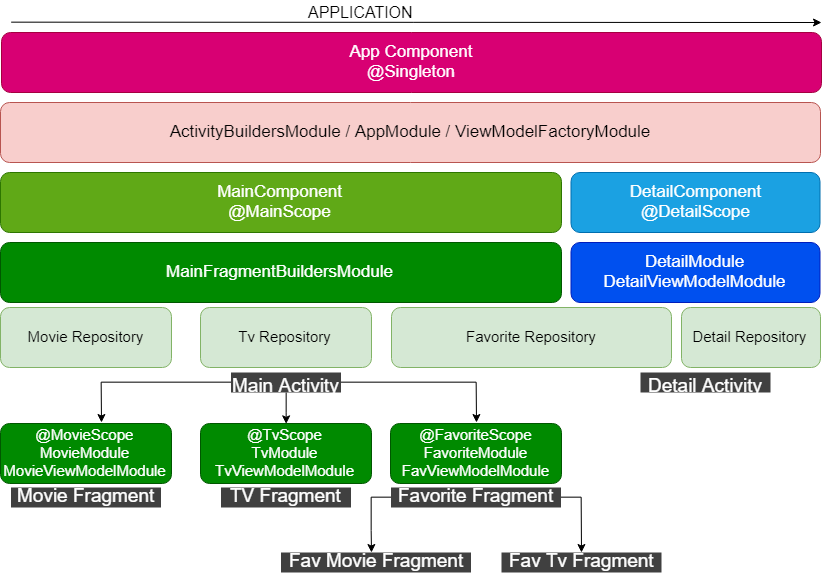

The diagram above was exported from draw.io. Its source (the exported page's mxGraphModel, read from the mxfile embedded in the PNG):
<mxGraphModel dx="2247" dy="827" grid="1" gridSize="10" guides="1" tooltips="1" connect="1" arrows="1" fold="1" page="1" pageScale="1" pageWidth="827" pageHeight="1169" math="0" shadow="0">
  <root>
    <mxCell id="0" />
    <mxCell id="1" parent="0" />
    <mxCell id="zM-kEsssbNXPQ12X92GB-1" value="App Component&lt;br style=&quot;font-size: 17px;&quot;&gt;@Singleton" style="rounded=1;whiteSpace=wrap;html=1;fillColor=#d80073;strokeColor=#A50040;fontColor=#ffffff;fontSize=17;" parent="1" vertex="1">
      <mxGeometry y="40" width="820" height="60" as="geometry" />
    </mxCell>
    <mxCell id="zM-kEsssbNXPQ12X92GB-2" value="ActivityBuildersModule / AppModule / ViewModelFactoryModule" style="rounded=1;whiteSpace=wrap;html=1;fillColor=#f8cecc;strokeColor=#b85450;fontSize=17;fontColor=#030303;" parent="1" vertex="1">
      <mxGeometry x="-1" y="110" width="820" height="60" as="geometry" />
    </mxCell>
    <mxCell id="zM-kEsssbNXPQ12X92GB-3" value="MainComponent&lt;br&gt;@MainScope" style="rounded=1;whiteSpace=wrap;html=1;fillColor=#60a917;strokeColor=#2D7600;fontSize=17;fontColor=#ffffff;" parent="1" vertex="1">
      <mxGeometry x="-1.0000000000000338" y="180" width="561" height="60" as="geometry" />
    </mxCell>
    <mxCell id="zM-kEsssbNXPQ12X92GB-4" value="MainFragmentBuildersModule" style="rounded=1;whiteSpace=wrap;html=1;fillColor=#008a00;strokeColor=#005700;fontSize=17;fontColor=#ffffff;" parent="1" vertex="1">
      <mxGeometry x="-1.0000000000000675" y="250" width="561" height="60" as="geometry" />
    </mxCell>
    <mxCell id="zM-kEsssbNXPQ12X92GB-5" value="@MovieScope&lt;br style=&quot;font-size: 15px;&quot;&gt;MovieModule&lt;br style=&quot;font-size: 15px;&quot;&gt;MovieViewModelModule" style="rounded=1;whiteSpace=wrap;html=1;fontSize=15;fontColor=#ffffff;fillColor=#008a00;strokeColor=#005700;" parent="1" vertex="1">
      <mxGeometry x="-0.9999999999999436" y="431" width="171" height="60" as="geometry" />
    </mxCell>
    <mxCell id="zM-kEsssbNXPQ12X92GB-10" style="edgeStyle=orthogonalEdgeStyle;rounded=0;orthogonalLoop=1;jettySize=auto;html=1;fontSize=19;fontColor=#FFFFFF;" parent="1" source="zM-kEsssbNXPQ12X92GB-9" edge="1">
      <mxGeometry relative="1" as="geometry">
        <mxPoint x="100" y="430" as="targetPoint" />
      </mxGeometry>
    </mxCell>
    <mxCell id="zM-kEsssbNXPQ12X92GB-23" style="edgeStyle=orthogonalEdgeStyle;rounded=0;orthogonalLoop=1;jettySize=auto;html=1;fontSize=15;fontColor=#FFFFFF;" parent="1" source="zM-kEsssbNXPQ12X92GB-9" edge="1">
      <mxGeometry relative="1" as="geometry">
        <mxPoint x="475" y="430" as="targetPoint" />
      </mxGeometry>
    </mxCell>
    <mxCell id="jtKgxP8I3QyJ-hft_n-s-14" style="edgeStyle=orthogonalEdgeStyle;rounded=0;orthogonalLoop=1;jettySize=auto;html=1;entryX=0.5;entryY=0;entryDx=0;entryDy=0;" edge="1" parent="1" source="zM-kEsssbNXPQ12X92GB-9" target="zM-kEsssbNXPQ12X92GB-19">
      <mxGeometry relative="1" as="geometry" />
    </mxCell>
    <mxCell id="zM-kEsssbNXPQ12X92GB-9" value="Main Activity" style="text;html=1;resizable=0;points=[];autosize=1;align=center;verticalAlign=top;spacingTop=-4;fontSize=19;fontColor=#FFFFFF;fillColor=#404040;" parent="1" vertex="1">
      <mxGeometry x="229.5" y="380" width="110" height="20" as="geometry" />
    </mxCell>
    <mxCell id="zM-kEsssbNXPQ12X92GB-13" value="Movie Fragment" style="text;html=1;resizable=0;points=[];autosize=1;align=center;verticalAlign=middle;spacingTop=-4;fontSize=19;fontColor=#FFFFFF;fillColor=#404040;" parent="1" vertex="1">
      <mxGeometry x="9.49999999999984" y="495" width="150" height="20" as="geometry" />
    </mxCell>
    <mxCell id="zM-kEsssbNXPQ12X92GB-14" value="TV Fragment" style="text;html=1;resizable=0;points=[];autosize=1;align=center;verticalAlign=middle;spacingTop=-4;fontSize=19;fontColor=#FFFFFF;fillColor=#404040;" parent="1" vertex="1">
      <mxGeometry x="219.5" y="495" width="130" height="20" as="geometry" />
    </mxCell>
    <mxCell id="jtKgxP8I3QyJ-hft_n-s-15" style="edgeStyle=orthogonalEdgeStyle;rounded=0;orthogonalLoop=1;jettySize=auto;html=1;" edge="1" parent="1" source="zM-kEsssbNXPQ12X92GB-15">
      <mxGeometry relative="1" as="geometry">
        <mxPoint x="370" y="560" as="targetPoint" />
      </mxGeometry>
    </mxCell>
    <mxCell id="jtKgxP8I3QyJ-hft_n-s-16" style="edgeStyle=orthogonalEdgeStyle;rounded=0;orthogonalLoop=1;jettySize=auto;html=1;" edge="1" parent="1" source="zM-kEsssbNXPQ12X92GB-15">
      <mxGeometry relative="1" as="geometry">
        <mxPoint x="580" y="560" as="targetPoint" />
      </mxGeometry>
    </mxCell>
    <mxCell id="zM-kEsssbNXPQ12X92GB-15" value="Favorite Fragment" style="text;html=1;resizable=0;points=[];autosize=1;align=center;verticalAlign=middle;spacingTop=-4;fontSize=19;fontColor=#FFFFFF;fillColor=#404040;" parent="1" vertex="1">
      <mxGeometry x="389.5000000000001" y="495" width="170" height="20" as="geometry" />
    </mxCell>
    <mxCell id="zM-kEsssbNXPQ12X92GB-19" value="@TvScope&lt;br style=&quot;font-size: 15px&quot;&gt;TvModule&lt;br style=&quot;font-size: 15px&quot;&gt;TvViewModelModule" style="rounded=1;whiteSpace=wrap;html=1;fontSize=15;fontColor=#ffffff;fillColor=#008a00;strokeColor=#005700;verticalAlign=middle;" parent="1" vertex="1">
      <mxGeometry x="198.99999999999983" y="431" width="171" height="60" as="geometry" />
    </mxCell>
    <mxCell id="zM-kEsssbNXPQ12X92GB-20" value="@FavoriteScope&lt;br style=&quot;font-size: 15px&quot;&gt;FavoriteModule&lt;br style=&quot;font-size: 15px&quot;&gt;FavViewModelModule" style="rounded=1;whiteSpace=wrap;html=1;fontSize=15;fontColor=#ffffff;fillColor=#008a00;strokeColor=#005700;" parent="1" vertex="1">
      <mxGeometry x="389" y="431" width="171" height="60" as="geometry" />
    </mxCell>
    <mxCell id="zM-kEsssbNXPQ12X92GB-24" value="DetailComponent&lt;br&gt;@DetailScope" style="rounded=1;whiteSpace=wrap;html=1;fillColor=#1ba1e2;strokeColor=#006EAF;fontSize=17;fontColor=#ffffff;" parent="1" vertex="1">
      <mxGeometry x="569.4999999999998" y="180" width="249" height="60" as="geometry" />
    </mxCell>
    <mxCell id="zM-kEsssbNXPQ12X92GB-25" value="DetailModule&lt;br&gt;DetailViewModelModule" style="rounded=1;whiteSpace=wrap;html=1;fillColor=#0050ef;strokeColor=#001DBC;fontSize=17;fontColor=#ffffff;" parent="1" vertex="1">
      <mxGeometry x="569.4999999999999" y="250" width="249" height="60" as="geometry" />
    </mxCell>
    <mxCell id="zM-kEsssbNXPQ12X92GB-26" value="Detail Activity" style="text;html=1;resizable=0;points=[];autosize=1;align=center;verticalAlign=top;spacingTop=-4;fontSize=19;fontColor=#FFFFFF;fillColor=#404040;" parent="1" vertex="1">
      <mxGeometry x="638.9999999999994" y="380" width="130" height="20" as="geometry" />
    </mxCell>
    <mxCell id="jtKgxP8I3QyJ-hft_n-s-5" value="Movie Repository" style="rounded=1;whiteSpace=wrap;html=1;fontSize=15;fillColor=#d5e8d4;strokeColor=#82b366;" vertex="1" parent="1">
      <mxGeometry x="-1.0000000000000502" y="315" width="171" height="60" as="geometry" />
    </mxCell>
    <mxCell id="jtKgxP8I3QyJ-hft_n-s-6" value="Tv Repository" style="rounded=1;whiteSpace=wrap;html=1;fontSize=15;fillColor=#d5e8d4;strokeColor=#82b366;" vertex="1" parent="1">
      <mxGeometry x="198.99999999999994" y="315" width="171" height="60" as="geometry" />
    </mxCell>
    <mxCell id="jtKgxP8I3QyJ-hft_n-s-7" value="Favorite Repository" style="rounded=1;whiteSpace=wrap;html=1;fontSize=15;fillColor=#d5e8d4;strokeColor=#82b366;" vertex="1" parent="1">
      <mxGeometry x="390" y="315" width="280" height="60" as="geometry" />
    </mxCell>
    <mxCell id="jtKgxP8I3QyJ-hft_n-s-10" value="Detail Repository" style="rounded=1;whiteSpace=wrap;html=1;fontSize=15;fillColor=#d5e8d4;strokeColor=#82b366;" vertex="1" parent="1">
      <mxGeometry x="680" y="315" width="139" height="60" as="geometry" />
    </mxCell>
    <mxCell id="jtKgxP8I3QyJ-hft_n-s-17" value="Fav Movie Fragment" style="text;html=1;resizable=0;points=[];autosize=1;align=center;verticalAlign=middle;spacingTop=-4;fontSize=19;fontColor=#FFFFFF;fillColor=#404040;" vertex="1" parent="1">
      <mxGeometry x="279.5000000000001" y="560" width="190" height="20" as="geometry" />
    </mxCell>
    <mxCell id="jtKgxP8I3QyJ-hft_n-s-20" value="Fav Tv Fragment" style="text;html=1;resizable=0;points=[];autosize=1;align=center;verticalAlign=middle;spacingTop=-4;fontSize=19;fontColor=#FFFFFF;fillColor=#404040;" vertex="1" parent="1">
      <mxGeometry x="500.0000000000001" y="560" width="160" height="20" as="geometry" />
    </mxCell>
    <mxCell id="jtKgxP8I3QyJ-hft_n-s-21" value="" style="endArrow=classic;html=1;exitX=0.012;exitY=-0.167;exitDx=0;exitDy=0;exitPerimeter=0;" edge="1" parent="1" source="zM-kEsssbNXPQ12X92GB-1">
      <mxGeometry width="50" height="50" relative="1" as="geometry">
        <mxPoint x="-1" y="65" as="sourcePoint" />
        <mxPoint x="820" y="30" as="targetPoint" />
      </mxGeometry>
    </mxCell>
    <mxCell id="jtKgxP8I3QyJ-hft_n-s-22" value="APPLICATION" style="text;html=1;resizable=0;points=[];autosize=1;align=left;verticalAlign=top;spacingTop=-4;fontSize=16;" vertex="1" parent="1">
      <mxGeometry x="305" y="8" width="90" height="20" as="geometry" />
    </mxCell>
  </root>
</mxGraphModel>